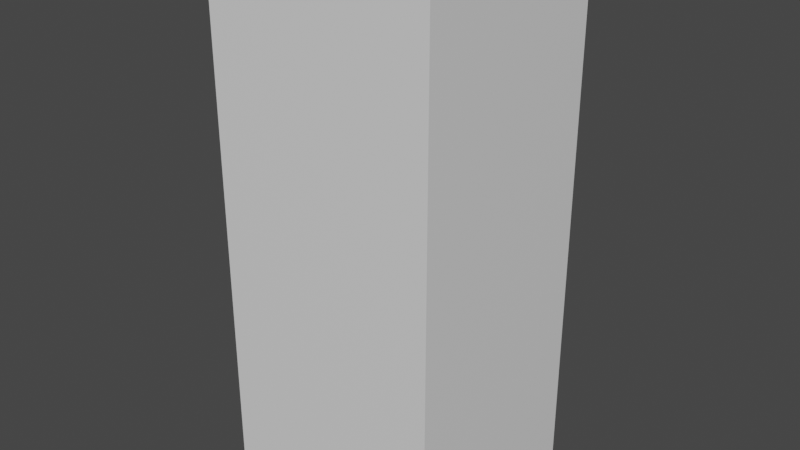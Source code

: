 # Source: SingleBuild1.blend  (saved by Blender 3.3.6; exported with 4.5.12 LTS)
import bpy
from mathutils import Matrix  # noqa: F401  (used for matrix-valued properties, if any)

bpy.ops.wm.read_factory_settings(use_empty=True)
scene = bpy.context.scene
scene.name = 'Scene'

# ---- collections
col_collection = bpy.data.collections.new('Collection'); scene.collection.children.link(col_collection)

# ---- materials (node trees are filled in below, after node groups)
mat_material = bpy.data.materials.new('Material')
mat_material.alpha_threshold = 0.0
mat_material.use_transparent_shadow = False
mat_material.roughness = 0.5
mat_material.line_color = (0.0, 0.0, 0.0, 1.0)

# ---- material node trees
mat_material.use_nodes = True; mat_material.node_tree.nodes.clear()
_N = mat_material.node_tree.nodes; _L = mat_material.node_tree.links
n0 = _N.new('ShaderNodeOutputMaterial'); n0.name = 'Material Output'; n0.location = (300, 300)
n1 = _N.new('ShaderNodeBsdfPrincipled'); n1.name = 'Principled BSDF'; n1.location = (10, 300)
n1.distribution = 'GGX'
n1.subsurface_method = 'RANDOM_WALK_SKIN'
n1.inputs[3].default_value = 1.45
n1.inputs[27].default_value = (0.0, 0.0, 0.0, 1.0)
n1.inputs[28].default_value = 1.0
_L.new(n1.outputs[0], n0.inputs[0])
n0.is_active_output = True

# ---- world
world_world = bpy.data.worlds.new('World'); scene.world = world_world
world_world.use_nodes = True; world_world.node_tree.nodes.clear()
_N = world_world.node_tree.nodes; _L = world_world.node_tree.links
n0 = _N.new('ShaderNodeOutputWorld'); n0.name = 'World Output'; n0.location = (300, 300)
n1 = _N.new('ShaderNodeBackground'); n1.name = 'Background'; n1.location = (10, 300)
n1.inputs[0].default_value = (0.05088, 0.05088, 0.05088, 1.0)
_L.new(n1.outputs[0], n0.inputs[0])
n0.is_active_output = True
world_world.color = (0.05088, 0.05088, 0.05088)
world_world.use_sun_shadow = False
world_world.sun_shadow_jitter_overblur = 0.0

# ---- meshes
me_cube = bpy.data.meshes.new('Cube')
me_cube.from_pydata([(1.453, 1.337, 6.753), (1.453, 1.337, -0.03655), (1.453, -1.337, 6.753), (1.453, -1.337, -0.03655), (-1.453, 1.337, 6.753), (-1.453, 1.337, -0.03655), (-1.453, -1.337, 6.753), (-1.453, -1.337, -0.03655)], [], [(0, 4, 6, 2), (3, 2, 6, 7), (7, 6, 4, 5), (5, 1, 3, 7), (1, 0, 2, 3), (5, 4, 0, 1)])
_uv = me_cube.uv_layers.new(name='UVMap')
_uv.uv.foreach_set('vector', [0.625, 0.5, 0.875, 0.5, 0.875, 0.75, 0.625, 0.75, 0.375, 0.75, 0.625, 0.75, 0.625, 1.0, 0.375, 1.0, 0.375, 0.0, 0.625, 0.0, 0.625, 0.25, 0.375, 0.25, 0.125, 0.5, 0.375, 0.5, 0.375, 0.75, 0.125, 0.75, 0.375, 0.5, 0.625, 0.5, 0.625, 0.75, 0.375, 0.75, 0.375, 0.25, 0.625, 0.25, 0.625, 0.5, 0.375, 0.5])
me_cube.materials.append(mat_material)
me_cube.use_mirror_vertex_groups = False
me_cube.update()

# ---- objects
ob_cube = bpy.data.objects.new('Cube', me_cube)

# ---- transforms, parenting, visibility, modifiers, constraints
ob_cube.location = (0.0, 0.0, 0.0)
ob_cube.lock_rotations_4d = False
ob_cube.empty_display_type = 'ARROWS'
ob_cube.lineart.crease_threshold = 0.0

# ---- collection membership
col_collection.objects.link(ob_cube)

# ---- scene / render settings (as saved in the file)
scene.frame_start = 1; scene.frame_end = 250; scene.frame_set(1)
scene.render.engine = 'BLENDER_EEVEE_NEXT'
scene.cycles.sampling_pattern = 'TABULATED_SOBOL'
scene.cycles.use_light_tree = False
scene.view_settings.view_transform = 'Filmic'
bpy.context.view_layer.update()

# ---- added for rendering (the .blend has no active camera and no usable light): camera, sun
cam_auto = bpy.data.cameras.new('AutoCamera')
cam_auto.lens = 50.0
cam_auto.sensor_width = 36.0
cam_auto.clip_end = 1000.0
ob_auto_camera = bpy.data.objects.new('AutoCamera', cam_auto)
scene.collection.objects.link(ob_auto_camera)
ob_auto_camera.location = (7.26679, -8.72014, 9.17141)
ob_auto_camera.rotation_euler = (1.09748, -7.21219e-08, 0.694738)
scene.camera = ob_auto_camera
light_auto_sun = bpy.data.lights.new('AutoSun', 'SUN')
light_auto_sun.energy = 3.0
light_auto_sun.angle = 0.0523599
ob_auto_sun = bpy.data.objects.new('AutoSun', light_auto_sun)
scene.collection.objects.link(ob_auto_sun)
ob_auto_sun.rotation_euler = (0.872665, 0.174533, 0.523599)
bpy.context.view_layer.update()
